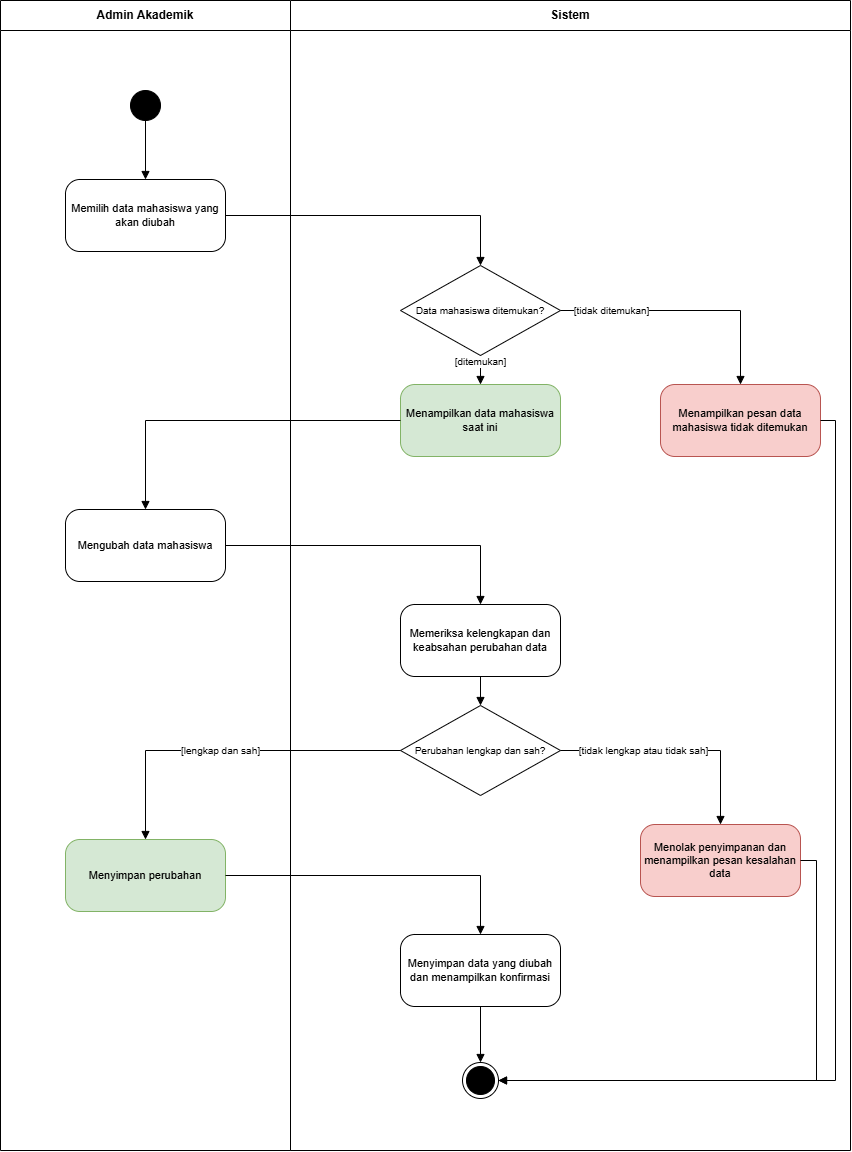

The diagram above was exported from draw.io. Its source (the exported page's mxGraphModel, read from the mxfile embedded in the PNG):
<mxGraphModel dx="1759" dy="1173" grid="1" gridSize="10" guides="1" tooltips="1" connect="1" arrows="1" fold="1" page="1" pageScale="1" pageWidth="1200" pageHeight="1340" math="0" shadow="0">
  <root>
    <mxCell id="0" />
    <mxCell id="1" parent="0" />
    <mxCell id="lane0" parent="1" style="swimlane;whiteSpace=wrap;html=1;startSize=30;fontStyle=1;collapsible=0;" value="Admin Akademik" vertex="1">
      <mxGeometry height="1150" width="290" x="170" y="70" as="geometry" />
    </mxCell>
    <UserObject label="Menyimpan perubahan" Sumber_langkah="Langkah 5" id="a5">
      <mxCell parent="lane0" style="rounded=1;whiteSpace=wrap;html=1;arcSize=20;fontSize=11;fillColor=#d5e8d4;strokeColor=#82b366;" vertex="1">
        <mxGeometry height="72" width="160" x="65" y="839" as="geometry" />
      </mxCell>
    </UserObject>
    <UserObject label="Mengubah data mahasiswa" Sumber_langkah="Langkah 3" id="a3">
      <mxCell parent="lane0" style="rounded=1;whiteSpace=wrap;html=1;arcSize=20;fontSize=11;" vertex="1">
        <mxGeometry height="72" width="160" x="65" y="509" as="geometry" />
      </mxCell>
    </UserObject>
    <UserObject label="Memilih data mahasiswa yang akan diubah" Sumber_langkah="Langkah 1" id="a1">
      <mxCell parent="lane0" style="rounded=1;whiteSpace=wrap;html=1;arcSize=20;fontSize=11;" vertex="1">
        <mxGeometry height="72" width="160" x="65" y="179" as="geometry" />
      </mxCell>
    </UserObject>
    <mxCell id="i" parent="lane0" style="ellipse;html=1;fillColor=#000000;strokeColor=#000000;" value="" vertex="1">
      <mxGeometry height="30" width="30" x="130" y="90" as="geometry" />
    </mxCell>
    <mxCell id="e0" edge="1" parent="lane0" source="i" style="edgeStyle=orthogonalEdgeStyle;rounded=0;html=1;endArrow=block;endFill=1;fontSize=10;labelBackgroundColor=default;exitX=0.5;exitY=1;exitDx=0;exitDy=0;entryX=0.5;entryY=0;entryDx=0;entryDy=0;" target="a1" value="">
      <mxGeometry relative="1" as="geometry" />
    </mxCell>
    <mxCell id="lane1" parent="1" style="swimlane;whiteSpace=wrap;html=1;startSize=30;fontStyle=1;collapsible=0;" value="Sistem" vertex="1">
      <mxGeometry height="1150" width="560" x="460" y="70" as="geometry" />
    </mxCell>
    <UserObject label="Menolak penyimpanan dan menampilkan pesan kesalahan data" Sumber_langkah="Langkah 10" id="n2">
      <mxCell parent="lane1" style="rounded=1;whiteSpace=wrap;html=1;arcSize=20;fontSize=11;fillColor=#f8cecc;strokeColor=#b85450;" vertex="1">
        <mxGeometry height="72" width="160" x="350" y="824" as="geometry" />
      </mxCell>
    </UserObject>
    <mxCell id="d1" parent="1" style="rhombus;whiteSpace=wrap;html=1;fontSize=10;" value="Data mahasiswa ditemukan?" vertex="1">
      <mxGeometry height="90" width="160" x="570" y="335" as="geometry" />
    </mxCell>
    <UserObject label="Menampilkan data mahasiswa saat ini" Sumber_langkah="Langkah 2" id="a2">
      <mxCell parent="1" style="rounded=1;whiteSpace=wrap;html=1;arcSize=20;fontSize=11;fillColor=#d5e8d4;strokeColor=#82b366;" vertex="1">
        <mxGeometry height="72" width="160" x="570" y="454" as="geometry" />
      </mxCell>
    </UserObject>
    <UserObject label="Menampilkan pesan data mahasiswa tidak ditemukan" Sumber_langkah="Langkah 8" id="n1">
      <mxCell parent="1" style="rounded=1;whiteSpace=wrap;html=1;arcSize=20;fontSize=11;fillColor=#f8cecc;strokeColor=#b85450;" vertex="1">
        <mxGeometry height="72" width="160" x="830" y="454" as="geometry" />
      </mxCell>
    </UserObject>
    <UserObject label="Memeriksa kelengkapan dan keabsahan perubahan data" Sumber_langkah="Langkah 4" id="a4">
      <mxCell parent="1" style="rounded=1;whiteSpace=wrap;html=1;arcSize=20;fontSize=11;" vertex="1">
        <mxGeometry height="72" width="160" x="570" y="674" as="geometry" />
      </mxCell>
    </UserObject>
    <mxCell id="d2" parent="1" style="rhombus;whiteSpace=wrap;html=1;fontSize=10;" value="Perubahan lengkap dan sah?" vertex="1">
      <mxGeometry height="90" width="160" x="570" y="775" as="geometry" />
    </mxCell>
    <UserObject label="Menyimpan data yang diubah dan menampilkan konfirmasi" Sumber_langkah="Langkah 6" id="a6">
      <mxCell parent="1" style="rounded=1;whiteSpace=wrap;html=1;arcSize=20;fontSize=11;" vertex="1">
        <mxGeometry height="72" width="160" x="570" y="1004" as="geometry" />
      </mxCell>
    </UserObject>
    <mxCell id="f" parent="1" style="ellipse;html=1;shape=endState;fillColor=#000000;strokeColor=#000000;" value="" vertex="1">
      <mxGeometry height="36" width="36" x="632" y="1132" as="geometry" />
    </mxCell>
    <mxCell id="e1" edge="1" parent="1" source="a1" style="edgeStyle=orthogonalEdgeStyle;rounded=0;html=1;endArrow=block;endFill=1;fontSize=10;labelBackgroundColor=default;exitX=1;exitY=0.5;exitDx=0;exitDy=0;entryX=0.5;entryY=0;entryDx=0;entryDy=0;" target="d1" value="">
      <mxGeometry relative="1" as="geometry" />
    </mxCell>
    <mxCell id="e2" edge="1" parent="1" source="d1" style="edgeStyle=orthogonalEdgeStyle;rounded=0;html=1;endArrow=block;endFill=1;fontSize=10;labelBackgroundColor=default;exitX=0.5;exitY=1;exitDx=0;exitDy=0;entryX=0.5;entryY=0;entryDx=0;entryDy=0;" target="a2" value="[ditemukan]">
      <mxGeometry relative="1" x="-0.6" as="geometry" />
    </mxCell>
    <mxCell id="e3" edge="1" parent="1" source="d1" style="edgeStyle=orthogonalEdgeStyle;rounded=0;html=1;endArrow=block;endFill=1;fontSize=10;labelBackgroundColor=default;exitX=1;exitY=0.5;exitDx=0;exitDy=0;entryX=0.5;entryY=0;entryDx=0;entryDy=0;" target="n1" value="[tidak ditemukan]">
      <mxGeometry relative="1" x="-0.6" as="geometry" />
    </mxCell>
    <mxCell id="e4" edge="1" parent="1" source="a2" style="edgeStyle=orthogonalEdgeStyle;rounded=0;html=1;endArrow=block;endFill=1;fontSize=10;labelBackgroundColor=default;exitX=0;exitY=0.5;exitDx=0;exitDy=0;entryX=0.5;entryY=0;entryDx=0;entryDy=0;" target="a3" value="">
      <mxGeometry relative="1" as="geometry" />
    </mxCell>
    <mxCell id="e5" edge="1" parent="1" source="a3" style="edgeStyle=orthogonalEdgeStyle;rounded=0;html=1;endArrow=block;endFill=1;fontSize=10;labelBackgroundColor=default;exitX=1;exitY=0.5;exitDx=0;exitDy=0;entryX=0.5;entryY=0;entryDx=0;entryDy=0;" target="a4" value="">
      <mxGeometry relative="1" as="geometry" />
    </mxCell>
    <mxCell id="e6" edge="1" parent="1" source="a4" style="edgeStyle=orthogonalEdgeStyle;rounded=0;html=1;endArrow=block;endFill=1;fontSize=10;labelBackgroundColor=default;exitX=0.5;exitY=1;exitDx=0;exitDy=0;entryX=0.5;entryY=0;entryDx=0;entryDy=0;" target="d2" value="">
      <mxGeometry relative="1" as="geometry" />
    </mxCell>
    <mxCell id="e7" edge="1" parent="1" source="d2" style="edgeStyle=orthogonalEdgeStyle;rounded=0;html=1;endArrow=block;endFill=1;fontSize=10;labelBackgroundColor=default;exitX=0;exitY=0.5;exitDx=0;exitDy=0;entryX=0.5;entryY=0;entryDx=0;entryDy=0;" target="a5" value="[lengkap dan sah]">
      <mxGeometry relative="1" x="0.0465" as="geometry">
        <mxPoint as="offset" />
      </mxGeometry>
    </mxCell>
    <mxCell id="e8" edge="1" parent="1" source="d2" style="edgeStyle=orthogonalEdgeStyle;rounded=0;html=1;endArrow=block;endFill=1;fontSize=10;labelBackgroundColor=default;exitX=1;exitY=0.5;exitDx=0;exitDy=0;entryX=0.5;entryY=0;entryDx=0;entryDy=0;" target="n2" value="[tidak lengkap atau tidak sah]">
      <mxGeometry relative="1" x="-0.2913" as="geometry">
        <mxPoint as="offset" />
      </mxGeometry>
    </mxCell>
    <mxCell id="e9" edge="1" parent="1" source="a5" style="edgeStyle=orthogonalEdgeStyle;rounded=0;html=1;endArrow=block;endFill=1;fontSize=10;labelBackgroundColor=default;exitX=1;exitY=0.5;exitDx=0;exitDy=0;entryX=0.5;entryY=0;entryDx=0;entryDy=0;" target="a6" value="">
      <mxGeometry relative="1" as="geometry" />
    </mxCell>
    <mxCell id="e10" edge="1" parent="1" source="a6" style="edgeStyle=orthogonalEdgeStyle;rounded=0;html=1;endArrow=block;endFill=1;fontSize=10;labelBackgroundColor=default;exitX=0.5;exitY=1;exitDx=0;exitDy=0;entryX=0.5;entryY=0;entryDx=0;entryDy=0;" target="f" value="">
      <mxGeometry relative="1" as="geometry" />
    </mxCell>
    <mxCell id="e11" edge="1" parent="1" source="n1" style="edgeStyle=orthogonalEdgeStyle;rounded=0;html=1;endArrow=block;endFill=1;fontSize=10;labelBackgroundColor=default;exitX=1;exitY=0.5;exitDx=0;exitDy=0;entryX=1;entryY=0.5;entryDx=0;entryDy=0;" target="f" value="">
      <mxGeometry relative="1" as="geometry">
        <Array as="points">
          <mxPoint x="1005" y="490" />
          <mxPoint x="1005" y="1150" />
        </Array>
      </mxGeometry>
    </mxCell>
    <mxCell id="e12" edge="1" parent="1" source="n2" style="edgeStyle=orthogonalEdgeStyle;rounded=0;html=1;endArrow=block;endFill=1;fontSize=10;labelBackgroundColor=default;exitX=1;exitY=0.5;exitDx=0;exitDy=0;entryX=1;entryY=0.5;entryDx=0;entryDy=0;libavoidRouting=1;" target="f" value="">
      <mxGeometry relative="1" x="-0.0214" as="geometry">
        <Array as="points">
          <mxPoint x="986" y="930" />
          <mxPoint x="986" y="1150" />
        </Array>
      </mxGeometry>
    </mxCell>
  </root>
</mxGraphModel>